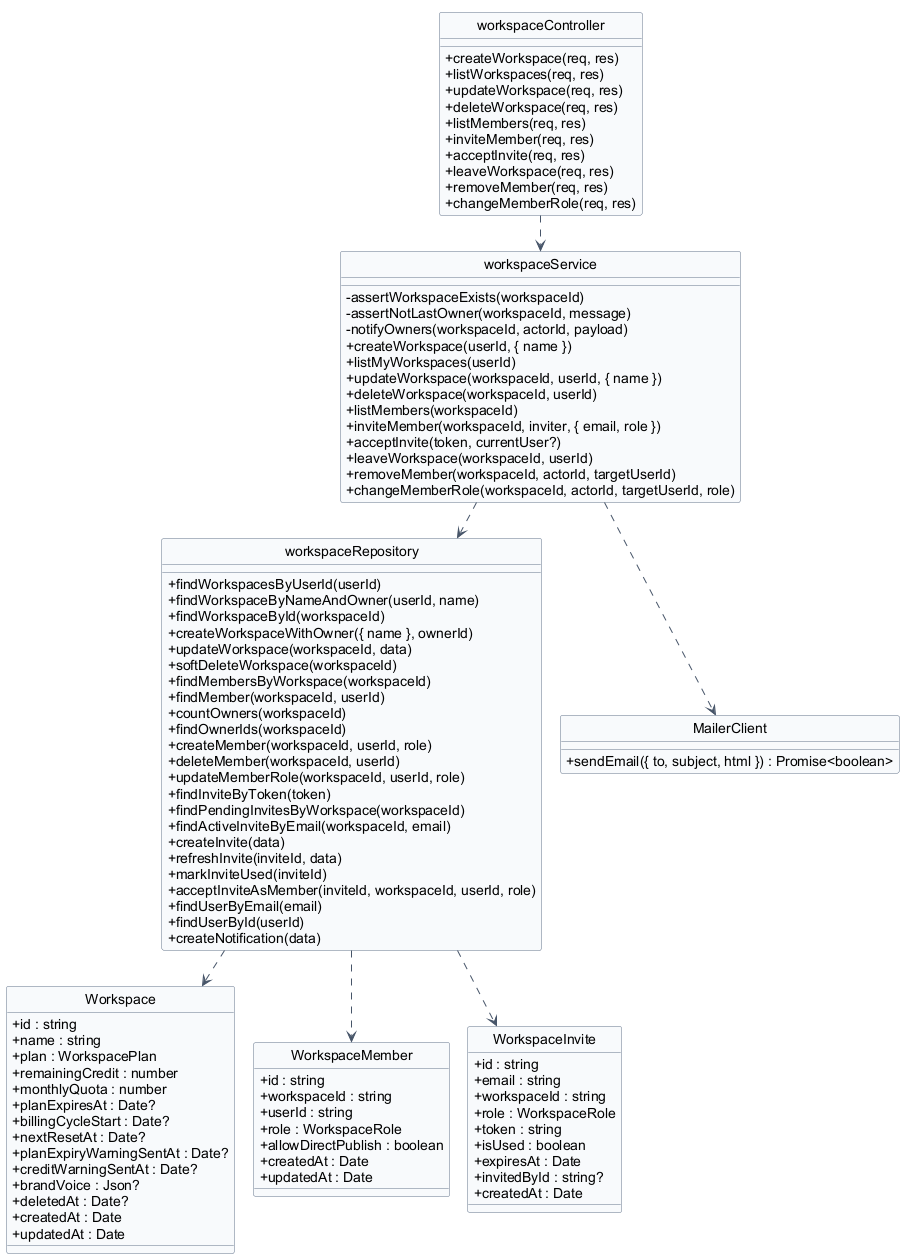

The diagram above was rendered by PlantUML. Its source (embedded in the PNG):
@startuml 02-workspace
hide circle
hide stereotype
!pragma layout smetana

skinparam classAttributeIconSize 0
skinparam linetype ortho
skinparam shadowing false
skinparam defaultFontName Arial
skinparam nodesep 40
skinparam ranksep 50
skinparam class {
  BackgroundColor #F8FAFC
  BorderColor #64748B
  ArrowColor #475569
}

class "Workspace" as Workspace {
  + id : string
  + name : string
  + plan : WorkspacePlan
  + remainingCredit : number
  + monthlyQuota : number
  + planExpiresAt : Date?
  + billingCycleStart : Date?
  + nextResetAt : Date?
  + planExpiryWarningSentAt : Date?
  + creditWarningSentAt : Date?
  + brandVoice : Json?
  + deletedAt : Date?
  + createdAt : Date
  + updatedAt : Date
}

class "WorkspaceMember" as WorkspaceMember {
  + id : string
  + workspaceId : string
  + userId : string
  + role : WorkspaceRole
  + allowDirectPublish : boolean
  + createdAt : Date
  + updatedAt : Date
}

class "WorkspaceInvite" as WorkspaceInvite {
  + id : string
  + email : string
  + workspaceId : string
  + role : WorkspaceRole
  + token : string
  + isUsed : boolean
  + expiresAt : Date
  + invitedById : string?
  + createdAt : Date
}

class "workspaceController" as workspaceController {
  + createWorkspace(req, res)
  + listWorkspaces(req, res)
  + updateWorkspace(req, res)
  + deleteWorkspace(req, res)
  + listMembers(req, res)
  + inviteMember(req, res)
  + acceptInvite(req, res)
  + leaveWorkspace(req, res)
  + removeMember(req, res)
  + changeMemberRole(req, res)
}

class "workspaceService" as workspaceService {
  - assertWorkspaceExists(workspaceId)
  - assertNotLastOwner(workspaceId, message)
  - notifyOwners(workspaceId, actorId, payload)
  + createWorkspace(userId, { name })
  + listMyWorkspaces(userId)
  + updateWorkspace(workspaceId, userId, { name })
  + deleteWorkspace(workspaceId, userId)
  + listMembers(workspaceId)
  + inviteMember(workspaceId, inviter, { email, role })
  + acceptInvite(token, currentUser?)
  + leaveWorkspace(workspaceId, userId)
  + removeMember(workspaceId, actorId, targetUserId)
  + changeMemberRole(workspaceId, actorId, targetUserId, role)
}

class "workspaceRepository" as workspaceRepository {
  + findWorkspacesByUserId(userId)
  + findWorkspaceByNameAndOwner(userId, name)
  + findWorkspaceById(workspaceId)
  + createWorkspaceWithOwner({ name }, ownerId)
  + updateWorkspace(workspaceId, data)
  + softDeleteWorkspace(workspaceId)
  + findMembersByWorkspace(workspaceId)
  + findMember(workspaceId, userId)
  + countOwners(workspaceId)
  + findOwnerIds(workspaceId)
  + createMember(workspaceId, userId, role)
  + deleteMember(workspaceId, userId)
  + updateMemberRole(workspaceId, userId, role)
  + findInviteByToken(token)
  + findPendingInvitesByWorkspace(workspaceId)
  + findActiveInviteByEmail(workspaceId, email)
  + createInvite(data)
  + refreshInvite(inviteId, data)
  + markInviteUsed(inviteId)
  + acceptInviteAsMember(inviteId, workspaceId, userId, role)
  + findUserByEmail(email)
  + findUserById(userId)
  + createNotification(data)
}

class "MailerClient" as mailerClient {
  + sendEmail({ to, subject, html }) : Promise<boolean>
}

workspaceController ..> workspaceService
workspaceService ..> workspaceRepository
workspaceService ..> mailerClient
workspaceRepository ..> Workspace
workspaceRepository ..> WorkspaceMember
workspaceRepository ..> WorkspaceInvite

@enduml